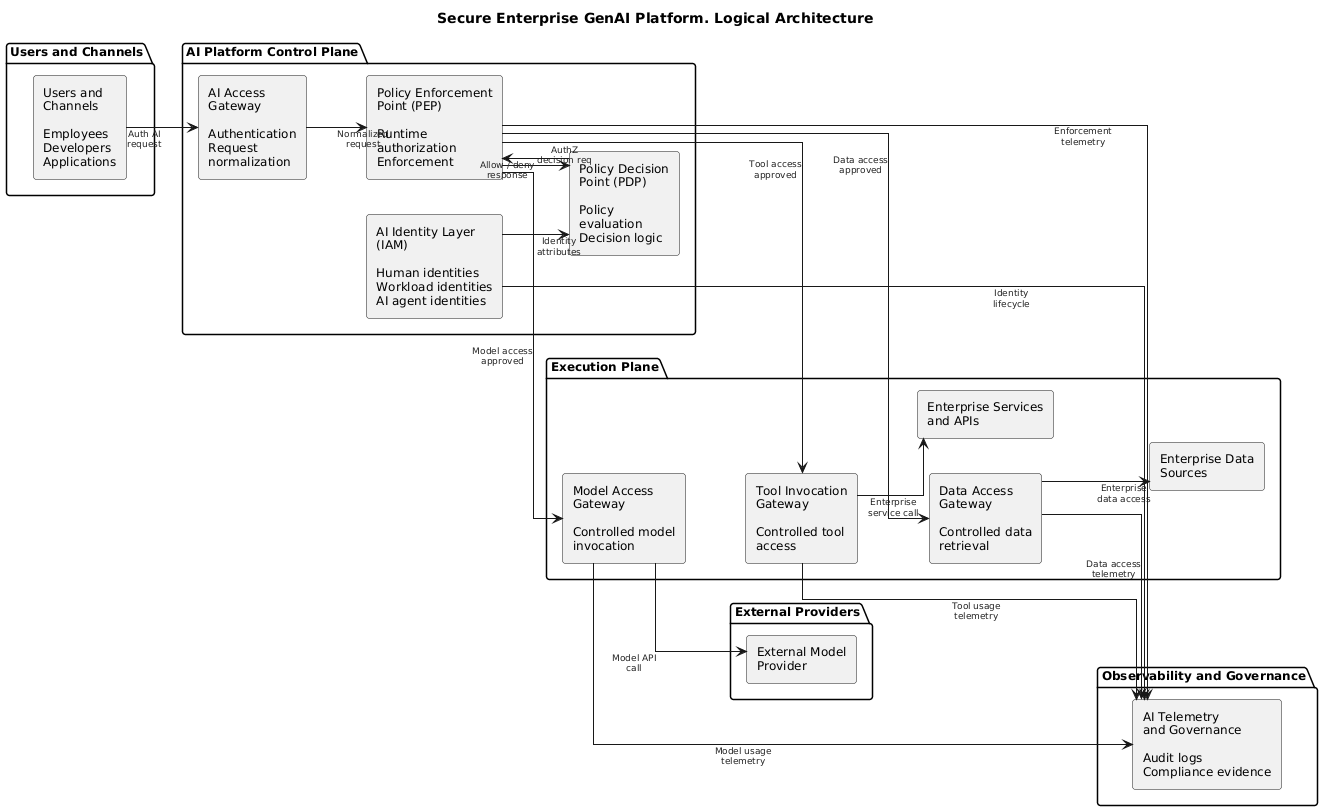

The diagram above was rendered by PlantUML. Its source (embedded in the PNG):
@startuml
title Secure Enterprise GenAI Platform. Logical Architecture

skinparam backgroundColor white
skinparam componentStyle rectangle
skinparam shadowing false
skinparam RoundCorner 6
skinparam DefaultFontName Arial
skinparam DefaultFontSize 12
skinparam wrapWidth 160
skinparam MaxMessageSize 140
skinparam ArrowFontSize 9
skinparam ArrowFontColor #222222
skinparam ArrowThickness 1
skinparam componentSpacing 40
skinparam partitionPadding 15
skinparam linetype ortho

left to right direction

package "Users and Channels" {
  [Users and\nChannels\n\nEmployees\nDevelopers\nApplications] as USERS
}

package "AI Platform Control Plane" {
  [AI Access\nGateway\n\nAuthentication\nRequest\nnormalization] as AAG

  [Policy Enforcement\nPoint (PEP)\n\nRuntime\nauthorization\nEnforcement] as PEP

  component " " as PEP_PDP_SPACER

  [Policy Decision\nPoint (PDP)\n\nPolicy\nevaluation\nDecision logic] as PDP

  [AI Identity Layer\n(IAM)\n\nHuman identities\nWorkload identities\nAI agent identities] as IAM
}

package "Execution Plane" {
  [Model Access\nGateway\n\nControlled model\ninvocation] as MAG
  [Tool Invocation\nGateway\n\nControlled tool\naccess] as TIG
  [Data Access\nGateway\n\nControlled data\nretrieval] as DAG

  [Enterprise Services\nand APIs] as ESVC
  [Enterprise Data\nSources] as EDATA
}

package "Observability and Governance" {
  [AI Telemetry\nand Governance\n\nAudit logs\nCompliance evidence] as OBS
}

package "External Providers" {
  [External Model\nProvider] as EMP
}

hide PEP_PDP_SPACER

' ===== Request Entry =====
USERS --> AAG : Auth AI\nrequest

' ===== Authorization =====
AAG --> PEP : Normalized\nrequest
PEP --> PDP : AuthZ\ndecision req
PDP --> PEP : Allow / deny\nresponse
IAM --> PDP : Identity\nattributes

' ===== Execution Mediation =====
PEP --> MAG : Model access\napproved
PEP --> TIG : Tool access\napproved
PEP --> DAG : Data access\napproved

' ===== Downstream Access =====
MAG --> EMP : Model API\ncall
TIG --> ESVC : Enterprise\nservice call
DAG --> EDATA : Enterprise\ndata access

' ===== Observability =====
PEP --> OBS : Enforcement\ntelemetry
MAG --> OBS : Model usage\ntelemetry
TIG --> OBS : Tool usage\ntelemetry
DAG --> OBS : Data access\ntelemetry
IAM --> OBS : Identity\nlifecycle

' ===== Layout hints =====
PEP -[hidden]right- PEP_PDP_SPACER
PEP_PDP_SPACER -[hidden]right- PDP

MAG -[hidden]down- TIG
TIG -[hidden]down- DAG
ESVC -[hidden]down- EDATA

MAG -[hidden]right- EMP
DAG -[hidden]right- OBS
@enduml